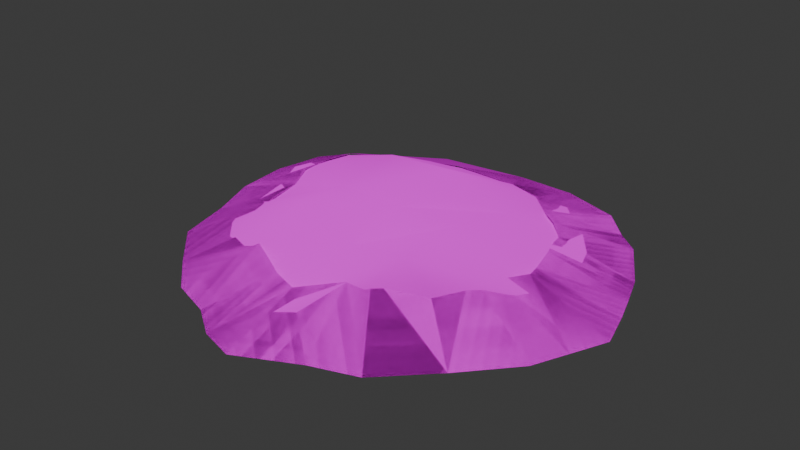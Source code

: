 # Source: pileofweed.blend  (saved by Blender 4.2.66; exported with 4.5.12 LTS)
import bpy
from mathutils import Matrix  # noqa: F401  (used for matrix-valued properties, if any)

bpy.ops.wm.read_factory_settings(use_empty=True)
scene = bpy.context.scene
scene.name = 'Scene'

# ---- collections
col_collection = bpy.data.collections.new('Collection'); scene.collection.children.link(col_collection)

# ---- images (referenced by path relative to the original .blend; pixels are not part of the script)
import os
ASSET_DIR = os.environ.get("B2B_ASSET_DIR", "")  # directory of the original .blend (textures are referenced by path, not embedded)
HERE = os.path.dirname(os.path.abspath(__file__))  # packed textures are extracted next to this script under _unpacked/

def load_image(name, relpath, width, height, colorspace="sRGB"):
    """Load a texture the original file referenced (path relative to the .blend, or extracted next to this script)."""
    p = next((c for c in (os.path.join(HERE, relpath), os.path.join(ASSET_DIR, relpath)) if relpath and os.path.exists(c)), "")
    if p:
        img = bpy.data.images.load(p, check_existing=True)
        img.name = name
    else:  # same state as the original file: an image datablock whose file is absent (Cycles renders it pink)
        img = bpy.data.images.new(name, width, height)
        img.source = "FILE"
        img.filepath = "//" + (relpath or name)
    img.colorspace_settings.name = colorspace
    return img
img_weed_trim_png = load_image('Weed Trim.png', 'textures/Weed Trim.png', 1024, 1024, 'sRGB')
img_weed_trim_png_002 = load_image('Weed Trim.png.002', 'textures/Weed Trim.png', 1024, 1024, 'Non-Color')
img_weed_png = load_image('Weed.png', 'textures/Weed.png', 1024, 1024, 'sRGB')
img_weed_n_png = load_image('Weed N.png', 'textures/Weed N.png', 1024, 1024, 'Non-Color')
img_wrapping_png = load_image('Wrapping.png', 'textures/Wrapping.png', 1024, 1024, 'sRGB')
img_wrapping_png_002 = load_image('Wrapping.png.002', 'textures/Wrapping.png', 1024, 1024, 'Non-Color')

# ---- materials (node trees are filled in below, after node groups)
mat_weed_trim = bpy.data.materials.new('Weed Trim')
mat_weed_trim.surface_render_method = 'BLENDED'
mat_weed_trim.blend_method = 'BLEND'
mat_weed_trim.use_transparency_overlap = False
mat_weed_trim.show_transparent_back = False
mat_weed_trim.roughness = 0.5
mat_weed_trim.specular_intensity = 0.0
mat_weed1 = bpy.data.materials.new('Weed1')
mat_weed1.roughness = 0.5
mat_weed1.specular_intensity = 0.0
mat_wrapping = bpy.data.materials.new('Wrapping')
mat_wrapping.surface_render_method = 'BLENDED'
mat_wrapping.blend_method = 'BLEND'
mat_wrapping.use_transparency_overlap = False
mat_wrapping.show_transparent_back = False
mat_wrapping.roughness = 0.5
mat_wrapping.specular_intensity = 0.0

# ---- material node trees
mat_weed_trim.use_nodes = True; mat_weed_trim.node_tree.nodes.clear()
_N = mat_weed_trim.node_tree.nodes; _L = mat_weed_trim.node_tree.links
n0 = _N.new('ShaderNodeBsdfPrincipled'); n0.name = 'Principled BSDF'; n0.location = (10, 300)
n0.inputs[13].default_value = 0.0
n0.inputs[27].default_value = (0.0, 0.0, 0.0, 1.0)
n0.inputs[28].default_value = 1.0
n1 = _N.new('ShaderNodeOutputMaterial'); n1.name = 'Material Output'; n1.location = (300, 300)
n2 = _N.new('ShaderNodeNormalMap'); n2.name = 'Normal Map'; n2.location = (-300, -300)
n2.label = 'Normal/Map'
n2.inputs[0].default_value = 0.0
n3 = _N.new('ShaderNodeTexImage'); n3.name = 'Image Texture'; n3.location = (-300, 600)
n3.image = img_weed_trim_png
n4 = _N.new('ShaderNodeTexImage'); n4.name = 'Image Texture.001'; n4.location = (-300, 0)
n4.image = img_weed_trim_png_002
_L.new(n0.outputs[0], n1.inputs[0])
_L.new(n2.outputs[0], n0.inputs[5])
_L.new(n3.outputs[0], n0.inputs[0])
_L.new(n4.outputs[1], n0.inputs[4])
n1.is_active_output = True
mat_weed1.use_nodes = True; mat_weed1.node_tree.nodes.clear()
_N = mat_weed1.node_tree.nodes; _L = mat_weed1.node_tree.links
n0 = _N.new('ShaderNodeBsdfPrincipled'); n0.name = 'Principled BSDF'; n0.location = (10, 300)
n0.inputs[13].default_value = 0.0
n0.inputs[27].default_value = (0.0, 0.0, 0.0, 1.0)
n0.inputs[28].default_value = 1.0
n1 = _N.new('ShaderNodeOutputMaterial'); n1.name = 'Material Output'; n1.location = (300, 300)
n2 = _N.new('ShaderNodeNormalMap'); n2.name = 'Normal Map'; n2.location = (-300, -300)
n2.label = 'Normal/Map'
n3 = _N.new('ShaderNodeTexImage'); n3.name = 'Image Texture'; n3.location = (-300, 600)
n3.image = img_weed_png
n4 = _N.new('ShaderNodeTexImage'); n4.name = 'Image Texture.001'; n4.location = (-600, -900)
n4.image = img_weed_n_png
_L.new(n0.outputs[0], n1.inputs[0])
_L.new(n2.outputs[0], n0.inputs[5])
_L.new(n3.outputs[0], n0.inputs[0])
_L.new(n4.outputs[0], n2.inputs[1])
n1.is_active_output = True
mat_wrapping.use_nodes = True; mat_wrapping.node_tree.nodes.clear()
_N = mat_wrapping.node_tree.nodes; _L = mat_wrapping.node_tree.links
n0 = _N.new('ShaderNodeBsdfPrincipled'); n0.name = 'Principled BSDF'; n0.location = (10, 300)
n0.inputs[13].default_value = 0.0
n0.inputs[27].default_value = (0.0, 0.0, 0.0, 1.0)
n0.inputs[28].default_value = 1.0
n1 = _N.new('ShaderNodeOutputMaterial'); n1.name = 'Material Output'; n1.location = (300, 300)
n2 = _N.new('ShaderNodeNormalMap'); n2.name = 'Normal Map'; n2.location = (-300, -300)
n2.label = 'Normal/Map'
n2.inputs[0].default_value = 0.0
n3 = _N.new('ShaderNodeTexImage'); n3.name = 'Image Texture'; n3.location = (-300, 600)
n3.image = img_wrapping_png
n4 = _N.new('ShaderNodeTexImage'); n4.name = 'Image Texture.001'; n4.location = (-300, 0)
n4.image = img_wrapping_png_002
_L.new(n0.outputs[0], n1.inputs[0])
_L.new(n2.outputs[0], n0.inputs[5])
_L.new(n3.outputs[0], n0.inputs[0])
_L.new(n4.outputs[1], n0.inputs[4])
n1.is_active_output = True

# ---- world
world_world = bpy.data.worlds.new('World'); scene.world = world_world
world_world.use_nodes = True; world_world.node_tree.nodes.clear()
_N = world_world.node_tree.nodes; _L = world_world.node_tree.links
n0 = _N.new('ShaderNodeOutputWorld'); n0.name = 'World Output'; n0.location = (300, 300)
n1 = _N.new('ShaderNodeBackground'); n1.name = 'Background'; n1.location = (10, 300)
n1.inputs[0].default_value = (0.05088, 0.05088, 0.05088, 1.0)
_L.new(n1.outputs[0], n0.inputs[0])
n0.is_active_output = True
world_world.color = (0.05088, 0.05088, 0.05088)
world_world.sun_shadow_jitter_overblur = 0.0

# ---- meshes
me_ba_prop_weed_bigbag_open_01a_model_high = bpy.data.meshes.new('ba_prop_weed_bigbag_open_01a.model_high')
me_ba_prop_weed_bigbag_open_01a_model_high.from_pydata([(0.02358, -0.07921, -0.002688), (0.02358, -0.07921, -0.008548), (0.04262, -0.07286, -0.009524), (0.0006265, -0.09288, -0.003176), (0.02358, -0.07921, -0.002688), (0.03676, -0.04357, 0.01635), (0.05922, -0.0421, -0.002688), (-0.01305, -0.08849, -0.004641), (0.0934, -0.004993, -0.0022), (0.003556, -0.0421, 0.0105), (-0.02574, -0.08556, -0.004641), (-0.04527, -0.07189, -0.003665), (0.03676, -0.003528, 0.01635), (0.08901, 0.009656, -0.003665), (0.07777, 0.04237, -0.002688), (-0.0316, -0.03478, 0.01928), (-0.06041, -0.05919, -0.001223), (-0.07701, -0.04161, -0.0022), (-0.08189, -0.02111, -0.001712), (0.0001382, -0.00304, 0.0144), (0.03676, 0.037, 0.007077), (0.06508, 0.05897, -0.002688), (0.05287, 0.06971, -0.004153), (0.04457, 0.07802, -0.002688), (0.001115, 0.03407, 0.02124), (0.0182, 0.08632, -0.003176), (-0.03648, -0.003528, 0.01489), (-0.08678, 0.001843, -0.001223), (-0.09605, 0.02186, -0.000735), (-0.03648, 0.03456, 0.0188), (-0.01451, 0.08778, -0.003665), (-0.08971, 0.05067, -0.001712), (-0.04185, 0.08143, -0.003176), (-0.07799, 0.0619, -0.0022), (-0.07701, -0.07531, -0.01197), (-0.04967, -0.04991, 0.005613), (-0.06627, -0.03331, 0.003659), (-0.09898, -0.05333, -0.01197), (-0.06871, -0.02501, 0.003659), (-0.1063, -0.02404, -0.01197), (-0.07408, 0.0003783, 0.003171), (-0.1166, 0.00282, -0.01197), (-0.0814, 0.01552, 0.004148), (-0.119, 0.03212, -0.01197), (-0.07945, 0.03065, 0.005124), (-0.1161, 0.0453, -0.01197), (-0.07701, 0.04677, 0.004148), (-0.1136, 0.05848, -0.01197), (-0.09898, 0.07704, -0.01197), (-0.06822, 0.05507, 0.002195), (-0.05357, 0.1044, -0.01197), (-0.03551, 0.06727, 0.003659), (-0.02086, 0.07216, 0.003659), (-0.004745, 0.1112, -0.01197), (0.01381, 0.07264, 0.003171), (0.02651, 0.1107, -0.01197), (0.03236, 0.0663, 0.004148), (0.05776, 0.101, -0.01197), (0.04115, 0.05995, 0.001706), (0.07289, 0.08534, -0.01197), (0.05385, 0.04969, 0.002683), (0.0851, 0.07557, -0.01197), (0.06264, 0.04091, 0.001218), (0.1017, 0.04725, -0.01197), (0.06508, 0.03212, 0.002683), (0.1046, 0.03944, -0.01197), (0.06801, 0.02333, 0.002683), (0.1076, 0.03114, -0.01197), (0.07289, 0.005749, 0.003171), (0.1129, 0.01552, -0.01197), (0.0768, -0.004993, 0.006101), (0.1188, -0.004993, -0.01197), (0.1105, -0.02404, -0.01197), (0.06801, -0.01573, 0.005124), (0.1022, -0.04161, -0.01245), (0.05629, -0.02208, 0.008542), (0.07924, -0.06749, -0.01245), (0.04457, -0.03771, 0.006101), (0.02699, -0.05431, 0.01001), (0.05483, -0.09288, -0.01197), (0.02113, -0.06456, 0.008054), (0.0309, -0.1012, -0.01197), (0.0006265, -0.07726, 0.003171), (-0.0003501, -0.1168, -0.01197), (-0.0189, -0.1114, -0.01197), (-0.007674, -0.07384, 0.002195), (-0.01549, -0.0714, 0.002683), (-0.03599, -0.09972, -0.01197), (-0.0399, -0.0587, 0.004148), (-0.05797, -0.0924, -0.01197), (-0.07701, -0.07531, -0.01197), (-0.04967, -0.04991, 0.005613), (-0.06627, -0.03331, 0.003659), (-0.04967, -0.04991, 0.005613), (-0.07701, -0.07531, -0.01197), (-0.09898, -0.05333, -0.01197), (-0.06871, -0.02501, 0.003659), (-0.1063, -0.02404, -0.01197), (-0.07408, 0.0003783, 0.003171), (-0.1166, 0.00282, -0.01197), (-0.0814, 0.01552, 0.004148), (-0.119, 0.03212, -0.01197), (-0.07945, 0.03065, 0.005124), (-0.1161, 0.0453, -0.01197), (-0.07701, 0.04677, 0.004148), (-0.1136, 0.05848, -0.01197), (-0.09898, 0.07704, -0.01197), (-0.06822, 0.05507, 0.002195), (-0.02086, 0.07216, 0.003659), (-0.004745, 0.1112, -0.01197), (0.01381, 0.07264, 0.003171), (0.02651, 0.1107, -0.01197), (0.03236, 0.0663, 0.004148), (0.05776, 0.101, -0.01197), (0.04115, 0.05995, 0.001706), (0.07289, 0.08534, -0.01197), (0.05385, 0.04969, 0.002683), (0.0851, 0.07557, -0.01197), (0.06264, 0.04091, 0.001218), (0.1017, 0.04725, -0.01197), (0.06508, 0.03212, 0.002683), (0.1046, 0.03944, -0.01197), (0.06801, 0.02333, 0.002683), (0.1076, 0.03114, -0.01197), (0.07289, 0.005749, 0.003171), (0.1129, 0.01552, -0.01197), (0.0768, -0.004993, 0.006101), (0.1188, -0.004993, -0.01197), (0.1105, -0.02404, -0.01197), (0.06801, -0.01573, 0.005124), (0.1022, -0.04161, -0.01245), (0.05629, -0.02208, 0.008542), (0.07924, -0.06749, -0.01245), (0.04457, -0.03771, 0.006101), (0.02699, -0.05431, 0.01001), (0.05483, -0.09288, -0.01197), (0.02113, -0.06456, 0.008054), (0.0309, -0.1012, -0.01197), (0.0006265, -0.07726, 0.003171), (-0.0003501, -0.1168, -0.01197), (-0.0189, -0.1114, -0.01197), (-0.007674, -0.07384, 0.002195), (-0.01549, -0.0714, 0.002683), (-0.03599, -0.09972, -0.01197), (-0.0399, -0.0587, 0.004148), (-0.05797, -0.0924, -0.01197), (-0.07701, -0.07531, -0.01197), (-0.04967, -0.04991, 0.005613)], [], [(0, 1, 2), (3, 4, 5), (5, 4, 6), (7, 3, 5), (5, 6, 8), (5, 9, 7), (10, 7, 9), (11, 10, 9), (5, 8, 12), (9, 5, 12), (12, 8, 13), (12, 13, 14), (9, 15, 11), (16, 11, 15), (17, 16, 15), (15, 18, 17), (12, 19, 9), (15, 9, 19), (14, 20, 12), (19, 12, 20), (20, 14, 21), (20, 21, 22), (22, 23, 20), (24, 20, 23), (20, 24, 19), (23, 25, 24), (19, 26, 15), (26, 19, 24), (18, 15, 26), (26, 27, 18), (26, 28, 27), (29, 24, 25), (24, 29, 26), (28, 26, 29), (25, 30, 29), (29, 31, 28), (29, 30, 32), (33, 31, 29), (32, 33, 29), (34, 35, 36), (36, 37, 34), (37, 36, 38), (38, 39, 37), (39, 38, 40), (40, 41, 39), (41, 40, 42), (42, 43, 41), (43, 42, 44), (44, 45, 43), (45, 44, 46), (46, 47, 45), (48, 47, 46), (46, 49, 48), (50, 48, 49), (49, 51, 50), (50, 51, 52), (52, 53, 50), (53, 52, 54), (54, 55, 53), (55, 54, 56), (56, 57, 55), (57, 56, 58), (58, 59, 57), (59, 58, 60), (60, 61, 59), (61, 60, 62), (62, 63, 61), (63, 62, 64), (64, 65, 63), (65, 64, 66), (66, 67, 65), (67, 66, 68), (68, 69, 67), (69, 68, 70), (70, 71, 69), (72, 71, 70), (70, 73, 72), (74, 72, 73), (73, 75, 74), (76, 74, 75), (75, 77, 76), (76, 77, 78), (78, 79, 76), (79, 78, 80), (80, 81, 79), (81, 80, 82), (82, 83, 81), (84, 83, 82), (82, 85, 84), (84, 85, 86), (86, 87, 84), (87, 86, 88), (88, 89, 87), (90, 89, 88), (88, 91, 90), (92, 93, 94), (94, 95, 92), (96, 92, 95), (95, 97, 96), (98, 96, 97), (97, 99, 98), (100, 98, 99), (99, 101, 100), (102, 100, 101), (101, 103, 102), (104, 102, 103), (103, 105, 104), (104, 105, 106), (106, 107, 104), (110, 108, 109), (109, 111, 110), (112, 110, 111), (111, 113, 112), (114, 112, 113), (113, 115, 114), (116, 114, 115), (115, 117, 116), (118, 116, 117), (117, 119, 118), (120, 118, 119), (119, 121, 120), (122, 120, 121), (121, 123, 122), (124, 122, 123), (123, 125, 124), (126, 124, 125), (125, 127, 126), (126, 127, 128), (128, 129, 126), (129, 128, 130), (130, 131, 129), (131, 130, 132), (132, 133, 131), (134, 133, 132), (132, 135, 134), (136, 134, 135), (135, 137, 136), (138, 136, 137), (137, 139, 138), (138, 139, 140), (140, 141, 138), (142, 141, 140), (140, 143, 142), (144, 142, 143), (143, 145, 144), (144, 145, 146), (146, 147, 144)])
me_ba_prop_weed_bigbag_open_01a_model_high.polygons.foreach_set('use_smooth', [True] * 147)
me_ba_prop_weed_bigbag_open_01a_model_high.polygons.foreach_set('material_index', [1, 2, 2, 2, 2, 2, 2, 2, 2, 2, 2, 2, 2, 2, 2, 2, 2, 2, 2, 2, 2, 2, 2, 2, 2, 2, 2, 2, 2, 2, 2, 2, 2, 2, 2, 2, 2, 2, 2, 1, 1, 1, 1, 1, 1, 1, 1, 1, 1, 1, 1, 1, 1, 1, 1, 1, 1, 1, 1, 1, 1, 1, 1, 1, 1, 1, 1, 1, 1, 1, 1, 1, 1, 1, 1, 1, 1, 1, 1, 1, 1, 1, 1, 1, 1, 1, 1, 1, 1, 1, 1, 1, 1, 1, 1, 1, 1, 1, 1, 1, 1, 1, 1, 1, 1, 1, 1, 1, 1, 1, 1, 1, 1, 1, 1, 1, 1, 1, 1, 1, 1, 1, 1, 1, 1, 1, 1, 1, 1, 1, 1, 1, 1, 1, 1, 1, 1, 1, 1, 1, 1, 1, 1, 1, 1, 1, 1])
_uv = me_ba_prop_weed_bigbag_open_01a_model_high.uv_layers.new(name='UVMap 0')
_uv.uv.foreach_set('vector', [0.7532, -0.3386, 0.7532, -0.3386, 0.9341, -0.2701, 0.5181, -0.4687, 0.7532, -0.3386, 0.84, 0.05176, 0.84, 0.05176, 0.7532, -0.3386, 1.088, 0.02832, 0.3677, -0.4247, 0.5181, -0.4687, 0.84, 0.05176, 0.84, 0.05176, 1.088, 0.02832, 1.423, 0.3953, 0.84, 0.05176, 0.5262, 0.04552, 0.3677, -0.4247, 0.2318, -0.3903, 0.3677, -0.4247, 0.5262, 0.04552, 0.03426, -0.2586, 0.2318, -0.3903, 0.5262, 0.04552, 0.84, 0.05176, 1.423, 0.3953, 0.8517, 0.4213, 0.5262, 0.04552, 0.84, 0.05176, 0.8517, 0.4213, 0.8517, 0.4213, 1.423, 0.3953, 1.385, 0.5483, 0.8517, 0.4213, 1.385, 0.5483, 1.274, 0.8687, 0.5262, 0.04552, 0.1995, 0.1393, 0.03426, -0.2586, -0.1182, -0.1169, 0.03426, -0.2586, 0.1995, 0.1393, -0.2751, 0.06374, -0.1182, -0.1169, 0.1995, 0.1393, 0.1995, 0.1393, -0.3231, 0.2645, -0.2751, 0.06374, 0.8517, 0.4213, 0.5037, 0.4268, 0.5262, 0.04552, 0.1995, 0.1393, 0.5262, 0.04552, 0.5037, 0.4268, 1.274, 0.8687, 0.8687, 0.8146, 0.8517, 0.4213, 0.5037, 0.4268, 0.8517, 0.4213, 0.8687, 0.8146, 0.8687, 0.8146, 1.274, 0.8687, 1.15, 1.03, 0.8687, 0.8146, 1.15, 1.03, 1.07, 1.097, 1.07, 1.097, 0.9609, 1.217, 0.8687, 0.8146, 0.5122, 0.7797, 0.8687, 0.8146, 0.9609, 1.217, 0.8687, 0.8146, 0.5122, 0.7797, 0.5037, 0.4268, 0.9609, 1.217, 0.7097, 1.312, 0.5122, 0.7797, 0.5037, 0.4268, 0.1493, 0.434, 0.1995, 0.1393, 0.1493, 0.434, 0.5037, 0.4268, 0.5122, 0.7797, -0.3231, 0.2645, 0.1995, 0.1393, 0.1493, 0.434, 0.1493, 0.434, -0.3536, 0.4958, -0.3231, 0.2645, 0.1493, 0.434, -0.4319, 0.7025, -0.3536, 0.4958, 0.1675, 0.7919, 0.5122, 0.7797, 0.7097, 1.312, 0.5122, 0.7797, 0.1675, 0.7919, 0.1493, 0.434, -0.4319, 0.7025, 0.1493, 0.434, 0.1675, 0.7919, 0.7097, 1.312, 0.3822, 1.341, 0.1675, 0.7919, 0.1675, 0.7919, -0.3639, 0.9852, -0.4319, 0.7025, 0.1675, 0.7919, 0.3822, 1.341, 0.1126, 1.275, -0.2462, 1.11, -0.3639, 0.9852, 0.1675, 0.7919, 0.1126, 1.275, -0.2462, 1.11, 0.1675, 0.7919, -2.149, 1.081, -2.149, 0.006531, -1.897, 0.006531, -1.897, 0.006531, -1.897, 1.073, -2.149, 1.081, -1.897, 1.073, -1.897, 0.006531, -1.762, 0.006531, -1.762, 0.006531, -1.762, 1.072, -1.897, 1.073, -1.762, 1.072, -1.762, 0.006531, -1.5, 0.006531, -1.5, 0.006531, -1.5, 1.078, -1.762, 1.072, -1.5, 1.078, -1.5, 0.006531, -1.341, 0.006531, -1.341, 0.006531, -1.341, 1.092, -1.5, 1.078, -1.341, 1.092, -1.341, 0.006531, -1.192, 0.006531, -1.192, 0.006531, -1.192, 1.1, -1.341, 1.092, -1.192, 1.1, -1.192, 0.006531, -1.037, 0.006531, -1.037, 0.006531, -1.037, 1.081, -1.192, 1.1, -0.8841, 1.07, -1.037, 1.081, -1.037, 0.006531, -1.037, 0.006531, -0.8841, 0.006531, -0.8841, 1.07, -0.4848, 1.075, -0.8841, 1.07, -0.8841, 0.006531, -0.8841, 0.006531, -0.4848, 0.006531, -0.4848, 1.075, -0.4848, 1.075, -0.4848, 0.006531, -0.2788, 0.006531, -0.2788, 0.006531, -0.2788, 1.084, -0.4848, 1.075, -0.2788, 1.084, -0.2788, 0.006531, 0.04976, 0.006531, 0.04976, 0.006531, 0.04976, 1.103, -0.2788, 1.084, 0.04976, 1.103, 0.04976, 0.006531, 0.2762, 0.006531, 0.2762, 0.006531, 0.2762, 1.118, 0.04976, 1.103, 0.2762, 1.118, 0.2762, 0.006531, 0.4104, 0.006531, 0.4104, 0.006531, 0.4104, 1.109, 0.2762, 1.118, 0.4104, 1.109, 0.4104, 0.006531, 0.5699, 0.006531, 0.5699, 0.006531, 0.5699, 1.088, 0.4104, 1.109, 0.5699, 1.088, 0.5699, 0.006531, 0.7305, 0.006531, 0.7305, 0.006531, 0.7305, 1.087, 0.5699, 1.088, 0.7305, 1.087, 0.7305, 0.006531, 0.8223, 0.006531, 0.8223, 0.006531, 0.8223, 1.099, 0.7305, 1.087, 0.8223, 1.099, 0.8223, 0.006531, 0.9134, 0.006531, 0.9134, 0.006531, 0.9134, 1.108, 0.8223, 1.099, 0.9134, 1.108, 0.9134, 0.006531, 1.096, 0.006531, 1.096, 0.006531, 1.096, 1.119, 0.9134, 1.108, 1.096, 1.119, 1.096, 0.006531, 1.232, 0.006531, 1.232, 0.006531, 1.232, 1.116, 1.096, 1.119, 1.383, 1.128, 1.232, 1.116, 1.232, 0.006531, 1.232, 0.006531, 1.383, 0.006531, 1.383, 1.128, 1.509, 1.173, 1.383, 1.128, 1.383, 0.006531, 1.383, 0.006531, 1.509, 0.006531, 1.509, 1.173, 1.753, 1.187, 1.509, 1.173, 1.509, 0.006531, 1.509, 0.006531, 1.753, 0.006531, 1.753, 1.187, 1.753, 1.187, 1.753, 0.006531, 2.023, 0.006531, 2.023, 0.006531, 2.023, 1.157, 1.753, 1.187, 2.023, 1.157, 2.023, 0.006531, 2.171, 0.006531, 2.171, 0.006531, 2.171, 1.099, 2.023, 1.157, 2.171, 1.099, 2.171, 0.006531, 2.404, 0.006531, 2.404, 0.006531, 2.404, 1.073, 2.171, 1.099, 2.522, 1.074, 2.404, 1.073, 2.404, 0.006531, 2.404, 0.006531, 2.522, 0.006531, 2.522, 1.074, 2.522, 1.074, 2.522, 0.006531, 2.636, 0.006531, 2.636, 0.006531, 2.636, 1.062, 2.522, 1.074, 2.636, 1.062, 2.636, 0.006531, 2.904, 0.006531, 2.904, 0.006531, 2.904, 1.073, 2.636, 1.062, 3.038, 1.082, 2.904, 1.073, 2.904, 0.006531, 2.904, 0.006531, 3.038, 0.006531, 3.038, 1.082, -1.897, 0.006531, -2.149, 0.006531, -2.149, 1.081, -2.149, 1.081, -1.897, 1.073, -1.897, 0.006531, -1.762, 0.006531, -1.897, 0.006531, -1.897, 1.073, -1.897, 1.073, -1.762, 1.072, -1.762, 0.006531, -1.5, 0.006531, -1.762, 0.006531, -1.762, 1.072, -1.762, 1.072, -1.5, 1.078, -1.5, 0.006531, -1.341, 0.006531, -1.5, 0.006531, -1.5, 1.078, -1.5, 1.078, -1.341, 1.092, -1.341, 0.006531, -1.192, 0.006531, -1.341, 0.006531, -1.341, 1.092, -1.341, 1.092, -1.192, 1.1, -1.192, 0.006531, -1.037, 0.006531, -1.192, 0.006531, -1.192, 1.1, -1.192, 1.1, -1.037, 1.081, -1.037, 0.006531, -1.037, 0.006531, -1.037, 1.081, -0.8841, 1.07, -0.8841, 1.07, -0.8841, 0.006531, -1.037, 0.006531, 0.04976, 0.006531, -0.2788, 0.006531, -0.2788, 1.084, -0.2788, 1.084, 0.04976, 1.103, 0.04976, 0.006531, 0.2762, 0.006531, 0.04976, 0.006531, 0.04976, 1.103, 0.04976, 1.103, 0.2762, 1.118, 0.2762, 0.006531, 0.4104, 0.006531, 0.2762, 0.006531, 0.2762, 1.118, 0.2762, 1.118, 0.4104, 1.109, 0.4104, 0.006531, 0.5699, 0.006531, 0.4104, 0.006531, 0.4104, 1.109, 0.4104, 1.109, 0.5699, 1.088, 0.5699, 0.006531, 0.7305, 0.006531, 0.5699, 0.006531, 0.5699, 1.088, 0.5699, 1.088, 0.7305, 1.087, 0.7305, 0.006531, 0.8223, 0.006531, 0.7305, 0.006531, 0.7305, 1.087, 0.7305, 1.087, 0.8223, 1.099, 0.8223, 0.006531, 0.9134, 0.006531, 0.8223, 0.006531, 0.8223, 1.099, 0.8223, 1.099, 0.9134, 1.108, 0.9134, 0.006531, 1.096, 0.006531, 0.9134, 0.006531, 0.9134, 1.108, 0.9134, 1.108, 1.096, 1.119, 1.096, 0.006531, 1.232, 0.006531, 1.096, 0.006531, 1.096, 1.119, 1.096, 1.119, 1.232, 1.116, 1.232, 0.006531, 1.232, 0.006531, 1.232, 1.116, 1.383, 1.128, 1.383, 1.128, 1.383, 0.006531, 1.232, 0.006531, 1.383, 0.006531, 1.383, 1.128, 1.509, 1.173, 1.509, 1.173, 1.509, 0.006531, 1.383, 0.006531, 1.509, 0.006531, 1.509, 1.173, 1.753, 1.187, 1.753, 1.187, 1.753, 0.006531, 1.509, 0.006531, 2.023, 0.006531, 1.753, 0.006531, 1.753, 1.187, 1.753, 1.187, 2.023, 1.157, 2.023, 0.006531, 2.171, 0.006531, 2.023, 0.006531, 2.023, 1.157, 2.023, 1.157, 2.171, 1.099, 2.171, 0.006531, 2.404, 0.006531, 2.171, 0.006531, 2.171, 1.099, 2.171, 1.099, 2.404, 1.073, 2.404, 0.006531, 2.404, 0.006531, 2.404, 1.073, 2.522, 1.074, 2.522, 1.074, 2.522, 0.006531, 2.404, 0.006531, 2.636, 0.006531, 2.522, 0.006531, 2.522, 1.074, 2.522, 1.074, 2.636, 1.062, 2.636, 0.006531, 2.904, 0.006531, 2.636, 0.006531, 2.636, 1.062, 2.636, 1.062, 2.904, 1.073, 2.904, 0.006531, 2.904, 0.006531, 2.904, 1.073, 3.038, 1.082, 3.038, 1.082, 3.038, 0.006531, 2.904, 0.006531])
_ca = me_ba_prop_weed_bigbag_open_01a_model_high.color_attributes.new('Color 1', 'BYTE_COLOR', 'CORNER')
_ca.data.foreach_set('color', [0.9647, 1.0, 0.008023, 1.0, 0.9647, 1.0, 0.008023, 1.0, 1.0, 1.0, 0.006995, 1.0, 0.6867, 1.0, 0.008023, 1.0, 0.6867, 1.0, 0.008023, 1.0, 0.6867, 1.0, 0.01033, 1.0, 0.6867, 1.0, 0.01033, 1.0, 0.6867, 1.0, 0.008023, 1.0, 0.6867, 1.0, 0.006049, 1.0, 0.6867, 1.0, 0.006995, 1.0, 0.6867, 1.0, 0.008023, 1.0, 0.6867, 1.0, 0.01033, 1.0, 0.6867, 1.0, 0.01033, 1.0, 0.6867, 1.0, 0.006049, 1.0, 0.6867, 1.0, 0.004777, 1.0, 0.6867, 1.0, 0.01033, 1.0, 0.6867, 1.0, 0.009134, 1.0, 0.6867, 1.0, 0.006995, 1.0, 0.6867, 1.0, 0.006995, 1.0, 0.6867, 1.0, 0.006995, 1.0, 0.6867, 1.0, 0.009134, 1.0, 0.6867, 1.0, 0.006995, 1.0, 0.6867, 1.0, 0.006995, 1.0, 0.6867, 1.0, 0.009134, 1.0, 0.6867, 1.0, 0.01033, 1.0, 0.6867, 1.0, 0.004777, 1.0, 0.6867, 1.0, 0.009134, 1.0, 0.6867, 1.0, 0.009134, 1.0, 0.6867, 1.0, 0.01033, 1.0, 0.6867, 1.0, 0.009134, 1.0, 0.6867, 1.0, 0.009134, 1.0, 0.6867, 1.0, 0.004777, 1.0, 0.6867, 1.0, 0.004025, 1.0, 0.6867, 1.0, 0.009134, 1.0, 0.6867, 1.0, 0.004025, 1.0, 0.6867, 1.0, 0.003677, 1.0, 0.6867, 1.0, 0.009134, 1.0, 0.6867, 1.0, 0.01096, 1.0, 0.6867, 1.0, 0.006995, 1.0, 0.6867, 1.0, 0.006995, 1.0, 0.6867, 1.0, 0.006995, 1.0, 0.6867, 1.0, 0.01096, 1.0, 0.6867, 1.0, 0.006512, 1.0, 0.6867, 1.0, 0.006995, 1.0, 0.6867, 1.0, 0.01096, 1.0, 0.6867, 1.0, 0.01096, 1.0, 0.6867, 1.0, 0.005605, 1.0, 0.6867, 1.0, 0.006512, 1.0, 0.6867, 1.0, 0.009134, 1.0, 0.6867, 1.0, 0.008568, 1.0, 0.6867, 1.0, 0.009134, 1.0, 0.6867, 1.0, 0.01096, 1.0, 0.6867, 1.0, 0.009134, 1.0, 0.6867, 1.0, 0.008568, 1.0, 0.6867, 1.0, 0.003677, 1.0, 0.6867, 1.0, 0.005605, 1.0, 0.6867, 1.0, 0.009134, 1.0, 0.6867, 1.0, 0.008568, 1.0, 0.6867, 1.0, 0.009134, 1.0, 0.6867, 1.0, 0.005605, 1.0, 0.6867, 1.0, 0.005605, 1.0, 0.6867, 1.0, 0.003677, 1.0, 0.6867, 1.0, 0.003035, 1.0, 0.6867, 1.0, 0.005605, 1.0, 0.6867, 1.0, 0.003035, 1.0, 0.6867, 1.0, 0.003035, 1.0, 0.6867, 1.0, 0.003035, 1.0, 0.6867, 1.0, 0.002732, 1.0, 0.6867, 1.0, 0.005605, 1.0, 0.6867, 1.0, 0.009134, 1.0, 0.6867, 1.0, 0.005605, 1.0, 0.6867, 1.0, 0.002732, 1.0, 0.6867, 1.0, 0.005605, 1.0, 0.6867, 1.0, 0.009134, 1.0, 0.6867, 1.0, 0.008568, 1.0, 0.6867, 1.0, 0.002732, 1.0, 0.6867, 1.0, 0.002428, 1.0, 0.6867, 1.0, 0.009134, 1.0, 0.6867, 1.0, 0.008568, 1.0, 0.6867, 1.0, 0.008568, 1.0, 0.6867, 1.0, 0.01096, 1.0, 0.6867, 1.0, 0.008568, 1.0, 0.6867, 1.0, 0.008568, 1.0, 0.6867, 1.0, 0.009134, 1.0, 0.6867, 1.0, 0.005605, 1.0, 0.6867, 1.0, 0.01096, 1.0, 0.6867, 1.0, 0.008568, 1.0, 0.6867, 1.0, 0.008568, 1.0, 0.6867, 1.0, 0.005182, 1.0, 0.6867, 1.0, 0.005605, 1.0, 0.6867, 1.0, 0.008568, 1.0, 0.6867, 1.0, 0.004391, 1.0, 0.6867, 1.0, 0.005182, 1.0, 0.6867, 1.0, 0.008568, 1.0, 0.6867, 1.0, 0.009134, 1.0, 0.6867, 1.0, 0.002428, 1.0, 0.6867, 1.0, 0.009134, 1.0, 0.6867, 1.0, 0.008568, 1.0, 0.6867, 1.0, 0.008568, 1.0, 0.6867, 1.0, 0.004391, 1.0, 0.6867, 1.0, 0.008568, 1.0, 0.6867, 1.0, 0.008568, 1.0, 0.6867, 1.0, 0.002428, 1.0, 0.6867, 1.0, 0.002125, 1.0, 0.6867, 1.0, 0.008568, 1.0, 0.6867, 1.0, 0.008568, 1.0, 0.6867, 1.0, 0.003677, 1.0, 0.6867, 1.0, 0.004391, 1.0, 0.6867, 1.0, 0.008568, 1.0, 0.6867, 1.0, 0.002125, 1.0, 0.6867, 1.0, 0.002428, 1.0, 0.6867, 1.0, 0.003035, 1.0, 0.6867, 1.0, 0.003677, 1.0, 0.6867, 1.0, 0.008568, 1.0, 0.6867, 1.0, 0.002428, 1.0, 0.6867, 1.0, 0.003035, 1.0, 0.6867, 1.0, 0.008568, 1.0, 0.6867, 1.0, 0.006995, 1.0, 0.6867, 1.0, 0.006995, 1.0, 0.6867, 1.0, 0.006512, 1.0, 0.6867, 1.0, 0.006512, 1.0, 0.6867, 1.0, 0.006512, 1.0, 0.6867, 1.0, 0.006995, 1.0, 0.6867, 1.0, 0.006512, 1.0, 0.6867, 1.0, 0.006512, 1.0, 0.6867, 1.0, 0.005605, 1.0, 0.6867, 1.0, 0.005605, 1.0, 0.6867, 1.0, 0.005605, 1.0, 0.6867, 1.0, 0.006512, 1.0, 0.6867, 1.0, 0.005605, 1.0, 0.6867, 1.0, 0.005605, 1.0, 0.6867, 1.0, 0.005182, 1.0, 0.6867, 1.0, 0.005182, 1.0, 0.6867, 1.0, 0.005182, 1.0, 0.6867, 1.0, 0.005605, 1.0, 0.6867, 1.0, 0.005182, 1.0, 0.6867, 1.0, 0.005182, 1.0, 0.6867, 1.0, 0.004391, 1.0, 0.6867, 1.0, 0.004391, 1.0, 0.6867, 1.0, 0.004391, 1.0, 0.6867, 1.0, 0.005182, 1.0, 0.6867, 1.0, 0.004391, 1.0, 0.6867, 1.0, 0.004391, 1.0, 0.6867, 1.0, 0.004025, 1.0, 0.6867, 1.0, 0.004025, 1.0, 0.6867, 1.0, 0.004025, 1.0, 0.6867, 1.0, 0.004391, 1.0, 0.6867, 1.0, 0.004025, 1.0, 0.6867, 1.0, 0.004025, 1.0, 0.6867, 1.0, 0.003677, 1.0, 0.6867, 1.0, 0.003677, 1.0, 0.6867, 1.0, 0.003677, 1.0, 0.6867, 1.0, 0.004025, 1.0, 0.6867, 1.0, 0.003035, 1.0, 0.6867, 1.0, 0.003677, 1.0, 0.6867, 1.0, 0.003677, 1.0, 0.6867, 1.0, 0.003677, 1.0, 0.6867, 1.0, 0.003035, 1.0, 0.6867, 1.0, 0.003035, 1.0, 0.6867, 1.0, 0.002428, 1.0, 0.6867, 1.0, 0.003035, 1.0, 0.6867, 1.0, 0.003035, 1.0, 0.6867, 1.0, 0.003035, 1.0, 0.6867, 1.0, 0.002428, 1.0, 0.6867, 1.0, 0.002428, 1.0, 0.6867, 1.0, 0.002428, 1.0, 0.6867, 1.0, 0.002428, 1.0, 0.6867, 1.0, 0.002125, 1.0, 0.6867, 1.0, 0.002125, 1.0, 0.6867, 1.0, 0.002125, 1.0, 0.6867, 1.0, 0.002428, 1.0, 0.6867, 1.0, 0.002125, 1.0, 0.6867, 1.0, 0.002125, 1.0, 0.6867, 1.0, 0.002428, 1.0, 0.6867, 1.0, 0.002428, 1.0, 0.6867, 1.0, 0.002428, 1.0, 0.6867, 1.0, 0.002125, 1.0, 0.6867, 1.0, 0.002428, 1.0, 0.6867, 1.0, 0.002428, 1.0, 0.6867, 1.0, 0.002732, 1.0, 0.6867, 1.0, 0.002732, 1.0, 0.6867, 1.0, 0.002732, 1.0, 0.6867, 1.0, 0.002428, 1.0, 0.6867, 1.0, 0.002732, 1.0, 0.6867, 1.0, 0.002732, 1.0, 0.6867, 1.0, 0.003035, 1.0, 0.6867, 1.0, 0.003035, 1.0, 0.6867, 1.0, 0.003035, 1.0, 0.6867, 1.0, 0.002732, 1.0, 0.6867, 1.0, 0.003035, 1.0, 0.6867, 1.0, 0.003035, 1.0, 0.6867, 1.0, 0.003035, 1.0, 0.6867, 1.0, 0.003035, 1.0, 0.6867, 1.0, 0.003035, 1.0, 0.6867, 1.0, 0.003035, 1.0, 0.6867, 1.0, 0.003035, 1.0, 0.6867, 1.0, 0.003035, 1.0, 0.6867, 1.0, 0.003677, 1.0, 0.6867, 1.0, 0.003677, 1.0, 0.6867, 1.0, 0.003677, 1.0, 0.6867, 1.0, 0.003035, 1.0, 0.6867, 1.0, 0.003677, 1.0, 0.6867, 1.0, 0.003677, 1.0, 0.6867, 1.0, 0.003677, 1.0, 0.6867, 1.0, 0.003677, 1.0, 0.6867, 1.0, 0.003677, 1.0, 0.6867, 1.0, 0.003677, 1.0, 0.6867, 1.0, 0.003677, 1.0, 0.6867, 1.0, 0.003677, 1.0, 0.6867, 1.0, 0.003677, 1.0, 0.6867, 1.0, 0.003677, 1.0, 0.6867, 1.0, 0.003677, 1.0, 0.6867, 1.0, 0.003677, 1.0, 0.6867, 1.0, 0.003677, 1.0, 0.6867, 1.0, 0.003677, 1.0, 0.6867, 1.0, 0.004025, 1.0, 0.6867, 1.0, 0.004025, 1.0, 0.6867, 1.0, 0.004025, 1.0, 0.6867, 1.0, 0.003677, 1.0, 0.6867, 1.0, 0.004025, 1.0, 0.6867, 1.0, 0.004025, 1.0, 0.6867, 1.0, 0.004777, 1.0, 0.6867, 1.0, 0.004777, 1.0, 0.6867, 1.0, 0.004777, 1.0, 0.6867, 1.0, 0.004025, 1.0, 0.6867, 1.0, 0.005182, 1.0, 0.6867, 1.0, 0.004777, 1.0, 0.6867, 1.0, 0.004777, 1.0, 0.6867, 1.0, 0.004777, 1.0, 0.6867, 1.0, 0.005182, 1.0, 0.6867, 1.0, 0.005182, 1.0, 0.6867, 1.0, 0.006049, 1.0, 0.6867, 1.0, 0.005182, 1.0, 0.6867, 1.0, 0.005182, 1.0, 0.6867, 1.0, 0.005182, 1.0, 0.6867, 1.0, 0.006049, 1.0, 0.6867, 1.0, 0.006049, 1.0, 0.6867, 1.0, 0.006512, 1.0, 0.6867, 1.0, 0.006049, 1.0, 0.6867, 1.0, 0.006049, 1.0, 0.6867, 1.0, 0.006049, 1.0, 0.6867, 1.0, 0.006512, 1.0, 0.6867, 1.0, 0.006512, 1.0, 0.6867, 1.0, 0.006512, 1.0, 0.6867, 1.0, 0.006512, 1.0, 0.6867, 1.0, 0.006995, 1.0, 0.6867, 1.0, 0.006995, 1.0, 0.6867, 1.0, 0.006995, 1.0, 0.6867, 1.0, 0.006512, 1.0, 0.6867, 1.0, 0.006995, 1.0, 0.6867, 1.0, 0.006995, 1.0, 0.6867, 1.0, 0.008023, 1.0, 0.6867, 1.0, 0.008023, 1.0, 0.6867, 1.0, 0.008023, 1.0, 0.6867, 1.0, 0.006995, 1.0, 0.6867, 1.0, 0.008023, 1.0, 0.6867, 1.0, 0.008023, 1.0, 0.6867, 1.0, 0.008023, 1.0, 0.6867, 1.0, 0.008023, 1.0, 0.6867, 1.0, 0.008023, 1.0, 0.6867, 1.0, 0.008023, 1.0, 0.6867, 1.0, 0.006995, 1.0, 0.6867, 1.0, 0.008023, 1.0, 0.6867, 1.0, 0.008023, 1.0, 0.6867, 1.0, 0.008023, 1.0, 0.6867, 1.0, 0.006995, 1.0, 0.6867, 1.0, 0.006995, 1.0, 0.6867, 1.0, 0.006995, 1.0, 0.6867, 1.0, 0.006995, 1.0, 0.6867, 1.0, 0.006995, 1.0, 0.6867, 1.0, 0.006995, 1.0, 0.6867, 1.0, 0.006995, 1.0, 0.6867, 1.0, 0.006995, 1.0, 0.6867, 1.0, 0.006995, 1.0, 0.6867, 1.0, 0.006995, 1.0, 0.6867, 1.0, 0.006995, 1.0, 0.6867, 1.0, 0.006995, 1.0, 0.6867, 1.0, 0.006995, 1.0, 0.6867, 1.0, 0.006995, 1.0, 0.6867, 1.0, 0.006995, 1.0, 0.6867, 1.0, 0.006995, 1.0, 0.6867, 1.0, 0.006995, 1.0, 0.6867, 1.0, 0.006995, 1.0, 0.6867, 1.0, 0.006995, 1.0, 0.6867, 1.0, 0.006995, 1.0, 0.6867, 1.0, 0.006512, 1.0, 0.6867, 1.0, 0.006995, 1.0, 0.6867, 1.0, 0.006995, 1.0, 0.6867, 1.0, 0.006995, 1.0, 0.6867, 1.0, 0.006512, 1.0, 0.6867, 1.0, 0.006512, 1.0, 0.6867, 1.0, 0.005605, 1.0, 0.6867, 1.0, 0.006512, 1.0, 0.6867, 1.0, 0.006512, 1.0, 0.6867, 1.0, 0.006512, 1.0, 0.6867, 1.0, 0.005605, 1.0, 0.6867, 1.0, 0.005605, 1.0, 0.6867, 1.0, 0.005182, 1.0, 0.6867, 1.0, 0.005605, 1.0, 0.6867, 1.0, 0.005605, 1.0, 0.6867, 1.0, 0.005605, 1.0, 0.6867, 1.0, 0.005182, 1.0, 0.6867, 1.0, 0.005182, 1.0, 0.6867, 1.0, 0.004391, 1.0, 0.6867, 1.0, 0.005182, 1.0, 0.6867, 1.0, 0.005182, 1.0, 0.6867, 1.0, 0.005182, 1.0, 0.6867, 1.0, 0.004391, 1.0, 0.6867, 1.0, 0.004391, 1.0, 0.6867, 1.0, 0.004025, 1.0, 0.6867, 1.0, 0.004391, 1.0, 0.6867, 1.0, 0.004391, 1.0, 0.6867, 1.0, 0.004391, 1.0, 0.6867, 1.0, 0.004025, 1.0, 0.6867, 1.0, 0.004025, 1.0, 0.6867, 1.0, 0.003677, 1.0, 0.6867, 1.0, 0.004025, 1.0, 0.6867, 1.0, 0.004025, 1.0, 0.6867, 1.0, 0.004025, 1.0, 0.6867, 1.0, 0.003677, 1.0, 0.6867, 1.0, 0.003677, 1.0, 0.6867, 1.0, 0.003677, 1.0, 0.6867, 1.0, 0.003677, 1.0, 0.6867, 1.0, 0.003035, 1.0, 0.6867, 1.0, 0.003035, 1.0, 0.6867, 1.0, 0.003035, 1.0, 0.6867, 1.0, 0.003677, 1.0, 0.6867, 1.0, 0.002428, 1.0, 0.6867, 1.0, 0.002125, 1.0, 0.6867, 1.0, 0.002125, 1.0, 0.6867, 1.0, 0.002125, 1.0, 0.6867, 1.0, 0.002428, 1.0, 0.6867, 1.0, 0.002428, 1.0, 0.6867, 1.0, 0.002732, 1.0, 0.6867, 1.0, 0.002428, 1.0, 0.6867, 1.0, 0.002428, 1.0, 0.6867, 1.0, 0.002428, 1.0, 0.6867, 1.0, 0.002732, 1.0, 0.6867, 1.0, 0.002732, 1.0, 0.6867, 1.0, 0.003035, 1.0, 0.6867, 1.0, 0.002732, 1.0, 0.6867, 1.0, 0.002732, 1.0, 0.6867, 1.0, 0.002732, 1.0, 0.6867, 1.0, 0.003035, 1.0, 0.6867, 1.0, 0.003035, 1.0, 0.6867, 1.0, 0.003035, 1.0, 0.6867, 1.0, 0.003035, 1.0, 0.6867, 1.0, 0.003035, 1.0, 0.6867, 1.0, 0.003035, 1.0, 0.6867, 1.0, 0.003035, 1.0, 0.6867, 1.0, 0.003035, 1.0, 0.6867, 1.0, 0.003677, 1.0, 0.6867, 1.0, 0.003035, 1.0, 0.6867, 1.0, 0.003035, 1.0, 0.6867, 1.0, 0.003035, 1.0, 0.6867, 1.0, 0.003677, 1.0, 0.6867, 1.0, 0.003677, 1.0, 0.6867, 1.0, 0.003677, 1.0, 0.6867, 1.0, 0.003677, 1.0, 0.6867, 1.0, 0.003677, 1.0, 0.6867, 1.0, 0.003677, 1.0, 0.6867, 1.0, 0.003677, 1.0, 0.6867, 1.0, 0.003677, 1.0, 0.6867, 1.0, 0.003677, 1.0, 0.6867, 1.0, 0.003677, 1.0, 0.6867, 1.0, 0.003677, 1.0, 0.6867, 1.0, 0.003677, 1.0, 0.6867, 1.0, 0.003677, 1.0, 0.6867, 1.0, 0.003677, 1.0, 0.6867, 1.0, 0.004025, 1.0, 0.6867, 1.0, 0.003677, 1.0, 0.6867, 1.0, 0.003677, 1.0, 0.6867, 1.0, 0.003677, 1.0, 0.6867, 1.0, 0.004025, 1.0, 0.6867, 1.0, 0.004025, 1.0, 0.6867, 1.0, 0.004777, 1.0, 0.6867, 1.0, 0.004025, 1.0, 0.6867, 1.0, 0.004025, 1.0, 0.6867, 1.0, 0.004025, 1.0, 0.6867, 1.0, 0.004777, 1.0, 0.6867, 1.0, 0.004777, 1.0, 0.6867, 1.0, 0.004777, 1.0, 0.6867, 1.0, 0.004777, 1.0, 0.6867, 1.0, 0.005182, 1.0, 0.6867, 1.0, 0.005182, 1.0, 0.6867, 1.0, 0.005182, 1.0, 0.6867, 1.0, 0.004777, 1.0, 0.6867, 1.0, 0.005182, 1.0, 0.6867, 1.0, 0.005182, 1.0, 0.6867, 1.0, 0.006049, 1.0, 0.6867, 1.0, 0.006049, 1.0, 0.6867, 1.0, 0.006049, 1.0, 0.6867, 1.0, 0.005182, 1.0, 0.6867, 1.0, 0.006049, 1.0, 0.6867, 1.0, 0.006049, 1.0, 0.6867, 1.0, 0.006512, 1.0, 0.6867, 1.0, 0.006512, 1.0, 0.6867, 1.0, 0.006512, 1.0, 0.6867, 1.0, 0.006049, 1.0, 0.6867, 1.0, 0.006995, 1.0, 0.6867, 1.0, 0.006512, 1.0, 0.6867, 1.0, 0.006512, 1.0, 0.6867, 1.0, 0.006512, 1.0, 0.6867, 1.0, 0.006995, 1.0, 0.6867, 1.0, 0.006995, 1.0, 0.6867, 1.0, 0.008023, 1.0, 0.6867, 1.0, 0.006995, 1.0, 0.6867, 1.0, 0.006995, 1.0, 0.6867, 1.0, 0.006995, 1.0, 0.6867, 1.0, 0.008023, 1.0, 0.6867, 1.0, 0.008023, 1.0, 0.6867, 1.0, 0.008023, 1.0, 0.6867, 1.0, 0.008023, 1.0, 0.6867, 1.0, 0.008023, 1.0, 0.6867, 1.0, 0.008023, 1.0, 0.6867, 1.0, 0.008023, 1.0, 0.6867, 1.0, 0.008023, 1.0, 0.6867, 1.0, 0.008023, 1.0, 0.6867, 1.0, 0.008023, 1.0, 0.6867, 1.0, 0.006995, 1.0, 0.6867, 1.0, 0.006995, 1.0, 0.6867, 1.0, 0.006995, 1.0, 0.6867, 1.0, 0.008023, 1.0, 0.6867, 1.0, 0.006995, 1.0, 0.6867, 1.0, 0.006995, 1.0, 0.6867, 1.0, 0.006995, 1.0, 0.6867, 1.0, 0.006995, 1.0, 0.6867, 1.0, 0.006995, 1.0, 0.6867, 1.0, 0.006995, 1.0, 0.6867, 1.0, 0.006995, 1.0, 0.6867, 1.0, 0.006995, 1.0, 0.6867, 1.0, 0.006995, 1.0, 0.6867, 1.0, 0.006995, 1.0, 0.6867, 1.0, 0.006995, 1.0, 0.6867, 1.0, 0.006995, 1.0, 0.6867, 1.0, 0.006995, 1.0, 0.6867, 1.0, 0.006995, 1.0, 0.6867, 1.0, 0.006995, 1.0, 0.6867, 1.0, 0.006995, 1.0, 0.6867, 1.0, 0.006995, 1.0, 0.6867, 1.0, 0.006995, 1.0])
me_ba_prop_weed_bigbag_open_01a_model_high.materials.append(mat_weed_trim)
me_ba_prop_weed_bigbag_open_01a_model_high.materials.append(mat_weed_trim)
me_ba_prop_weed_bigbag_open_01a_model_high.materials.append(mat_weed1)
me_ba_prop_weed_bigbag_open_01a_model_high.materials.append(mat_wrapping)
me_ba_prop_weed_bigbag_open_01a_model_high.update()
me_ba_prop_weed_bigbag_open_01a_model_high.normals_split_custom_set([tuple(v) for v in zip(*[iter([0.3314, -0.9435, 9.142e-08, 0.3314, -0.9435, 2.866e-07, 0.3314, -0.9435, -4.238e-08, 0.04992, -0.3985, 0.9158, 0.464, -0.543, 0.6999, 0.1991, -0.2733, 0.9411, 0.1991, -0.2733, 0.9411, 0.464, -0.543, 0.6999, 0.5627, -0.5315, 0.6331, -0.1563, -0.2579, 0.9534, 0.04992, -0.3985, 0.9158, 0.1991, -0.2733, 0.9411, 0.1991, -0.2733, 0.9411, 0.5627, -0.5315, 0.6331, 0.4029, -0.1124, 0.9083, 0.1991, -0.2733, 0.9411, -0.03905, -0.2304, 0.9723, -0.1563, -0.2579, 0.9534, -0.1094, -0.2658, 0.9578, -0.1563, -0.2579, 0.9534, -0.03905, -0.2304, 0.9723, -0.05869, -0.4339, 0.8991, -0.1094, -0.2658, 0.9578, -0.03905, -0.2304, 0.9723, 0.1991, -0.2733, 0.9411, 0.4029, -0.1124, 0.9083, 0.1524, 0.08207, 0.9849, -0.03905, -0.2304, 0.9723, 0.1991, -0.2733, 0.9411, 0.1524, 0.08207, 0.9849, 0.1524, 0.08207, 0.9849, 0.4029, -0.1124, 0.9083, 0.3282, 0.1133, 0.9378, 0.1524, 0.08207, 0.9849, 0.3282, 0.1133, 0.9378, 0.2655, 0.1484, 0.9526, -0.03905, -0.2304, 0.9723, -0.1406, -0.1874, 0.9722, -0.05869, -0.4339, 0.8991, -0.3084, -0.3748, 0.8743, -0.05869, -0.4339, 0.8991, -0.1406, -0.1874, 0.9722, -0.3901, -0.2067, 0.8973, -0.3084, -0.3748, 0.8743, -0.1406, -0.1874, 0.9722, -0.1406, -0.1874, 0.9722, -0.3591, -0.0234, 0.933, -0.3901, -0.2067, 0.8973, 0.1524, 0.08207, 0.9849, 0.0898, -0.03122, 0.9955, -0.03905, -0.2304, 0.9723, -0.1406, -0.1874, 0.9722, -0.03905, -0.2304, 0.9723, 0.0898, -0.03122, 0.9955, 0.2655, 0.1484, 0.9526, 0.2266, 0.1328, 0.9649, 0.1524, 0.08207, 0.9849, 0.0898, -0.03122, 0.9955, 0.1524, 0.08207, 0.9849, 0.2266, 0.1328, 0.9649, 0.2266, 0.1328, 0.9649, 0.2655, 0.1484, 0.9526, 0.1721, 0.2112, 0.9622, 0.2266, 0.1328, 0.9649, 0.1721, 0.2112, 0.9622, 0.215, 0.2267, 0.9499, 0.215, 0.2267, 0.9499, 0.2455, 0.2689, 0.9314, 0.2266, 0.1328, 0.9649, 0.1172, 0.129, 0.9847, 0.2266, 0.1328, 0.9649, 0.2455, 0.2689, 0.9314, 0.2266, 0.1328, 0.9649, 0.1172, 0.129, 0.9847, 0.0898, -0.03122, 0.9955, 0.2455, 0.2689, 0.9314, 0.007806, 0.4108, 0.9117, 0.1172, 0.129, 0.9847, 0.0898, -0.03122, 0.9955, -0.2069, -0.06635, 0.9761, -0.1406, -0.1874, 0.9722, -0.2069, -0.06635, 0.9761, 0.0898, -0.03122, 0.9955, 0.1172, 0.129, 0.9847, -0.3591, -0.0234, 0.933, -0.1406, -0.1874, 0.9722, -0.2069, -0.06635, 0.9761, -0.2069, -0.06635, 0.9761, -0.309, -0.1252, 0.9428, -0.3591, -0.0234, 0.933, -0.2069, -0.06635, 0.9761, -0.3088, -0.04694, 0.95, -0.309, -0.1252, 0.9428, -0.1642, 0.2346, 0.9581, 0.1172, 0.129, 0.9847, 0.007806, 0.4108, 0.9117, 0.1172, 0.129, 0.9847, -0.1642, 0.2346, 0.9581, -0.2069, -0.06635, 0.9761, -0.3088, -0.04694, 0.95, -0.2069, -0.06635, 0.9761, -0.1642, 0.2346, 0.9581, 0.007806, 0.4108, 0.9117, -0.0313, 0.3994, 0.9162, -0.1642, 0.2346, 0.9581, -0.1642, 0.2346, 0.9581, -0.3092, 0.1722, 0.9353, -0.3088, -0.04694, 0.95, -0.1642, 0.2346, 0.9581, -0.0313, 0.3994, 0.9162, -0.1445, 0.4062, 0.9023, -0.2106, 0.3704, 0.9047, -0.3092, 0.1722, 0.9353, -0.1642, 0.2346, 0.9581, -0.1445, 0.4062, 0.9023, -0.2106, 0.3704, 0.9047, -0.1642, 0.2346, 0.9581, -0.3562, -0.2505, 0.9002, -0.3562, -0.2505, 0.9002, -0.3562, -0.2505, 0.9002, -0.3562, -0.2505, 0.9002, -0.2819, -0.2766, 0.9187, -0.3562, -0.2505, 0.9002, -0.2819, -0.2766, 0.9187, -0.3562, -0.2505, 0.9002, -0.3948, -0.086, 0.9147, -0.3948, -0.086, 0.9147, -0.3898, -0.09357, 0.9161, -0.2819, -0.2766, 0.9187, -0.3898, -0.09357, 0.9161, -0.3948, -0.086, 0.9147, -0.3443, -0.2074, 0.9156, -0.3443, -0.2074, 0.9156, -0.3446, -0.2064, 0.9158, -0.3898, -0.09357, 0.9161, -0.3446, -0.2064, 0.9158, -0.3443, -0.2074, 0.9156, -0.3447, -0.2064, 0.9157, -0.3447, -0.2064, 0.9157, -0.4059, -0.03123, 0.9134, -0.3446, -0.2064, 0.9158, -0.4059, -0.03123, 0.9134, -0.3447, -0.2064, 0.9157, -0.3815, 0.1208, 0.9164, -0.3815, 0.1208, 0.9164, -0.3821, 0.1208, 0.9162, -0.4059, -0.03123, 0.9134, -0.3821, 0.1208, 0.9162, -0.3815, 0.1208, 0.9164, -0.3814, 0.1217, 0.9164, -0.3814, 0.1217, 0.9164, -0.3823, 0.07804, 0.9207, -0.3821, 0.1208, 0.9162, -0.1958, 0.3288, 0.9239, -0.3823, 0.07804, 0.9207, -0.3814, 0.1217, 0.9164, -0.3814, 0.1217, 0.9164, -0.1957, 0.3288, 0.9239, -0.1958, 0.3288, 0.9239, -0.1957, 0.3288, 0.9239, -0.1958, 0.3288, 0.9239, -0.1957, 0.3288, 0.9239, -0.1957, 0.3288, 0.9239, -0.1602, 0.3203, 0.9337, -0.1957, 0.3288, 0.9239, -0.1957, 0.3288, 0.9239, -0.1602, 0.3203, 0.9337, -0.121, 0.3395, 0.9328, -0.121, 0.3395, 0.9328, -0.05868, 0.3989, 0.9151, -0.1957, 0.3288, 0.9239, -0.05868, 0.3989, 0.9151, -0.121, 0.3395, 0.9328, 0.0939, 0.3521, 0.9312, 0.0939, 0.3521, 0.9312, 0.09389, 0.3521, 0.9312, -0.05868, 0.3989, 0.9151, 0.09389, 0.3521, 0.9312, 0.0939, 0.3521, 0.9312, 0.3553, 0.1735, 0.9185, 0.3553, 0.1735, 0.9185, 0.3548, 0.1726, 0.9189, 0.09389, 0.3521, 0.9312, 0.3548, 0.1726, 0.9189, 0.3553, 0.1735, 0.9185, 0.3549, 0.1725, 0.9188, 0.3549, 0.1725, 0.9188, 0.2418, 0.2262, 0.9436, 0.3548, 0.1726, 0.9189, 0.2418, 0.2262, 0.9436, 0.3549, 0.1725, 0.9188, 0.2925, 0.1755, 0.94, 0.2925, 0.1755, 0.94, 0.2925, 0.1755, 0.94, 0.2418, 0.2262, 0.9436, 0.2925, 0.1755, 0.94, 0.2925, 0.1755, 0.94, 0.2926, 0.1755, 0.94, 0.2926, 0.1755, 0.94, 0.2974, 0.1722, 0.9391, 0.2925, 0.1755, 0.94, 0.2974, 0.1722, 0.9391, 0.2926, 0.1755, 0.94, 0.3317, 0.1132, 0.9366, 0.3317, 0.1132, 0.9366, 0.3317, 0.1132, 0.9366, 0.2974, 0.1722, 0.9391, 0.3317, 0.1132, 0.9366, 0.3317, 0.1132, 0.9366, 0.3317, 0.1132, 0.9366, 0.3317, 0.1132, 0.9366, 0.3315, 0.117, 0.9362, 0.3317, 0.1132, 0.9366, 0.3315, 0.117, 0.9362, 0.3317, 0.1132, 0.9366, 0.3316, 0.1103, 0.937, 0.3316, 0.1103, 0.937, 0.3281, 0.1172, 0.9373, 0.3315, 0.117, 0.9362, 0.3281, 0.1172, 0.9373, 0.3316, 0.1103, 0.937, 0.2578, 0.3463, 0.902, 0.2578, 0.3463, 0.902, 0.3938, 0.112, 0.9124, 0.3281, 0.1172, 0.9373, 0.3434, -0.1639, 0.9248, 0.3938, 0.112, 0.9124, 0.2578, 0.3463, 0.902, 0.2578, 0.3463, 0.902, 0.3434, -0.1639, 0.9248, 0.3434, -0.1639, 0.9248, 0.3434, -0.1639, 0.9248, 0.3434, -0.1639, 0.9248, 0.3434, -0.1639, 0.9248, 0.3434, -0.1639, 0.9248, 0.3428, -0.1648, 0.9248, 0.3434, -0.1639, 0.9248, 0.3516, -0.1574, 0.9228, 0.3434, -0.1639, 0.9248, 0.3428, -0.1648, 0.9248, 0.3428, -0.1648, 0.9248, 0.3514, -0.1572, 0.9229, 0.3516, -0.1574, 0.9228, 0.3516, -0.1574, 0.9228, 0.3514, -0.1572, 0.9229, 0.3515, -0.1574, 0.9228, 0.3515, -0.1574, 0.9228, 0.3125, -0.2969, 0.9023, 0.3516, -0.1574, 0.9228, 0.3125, -0.2969, 0.9023, 0.3515, -0.1574, 0.9228, 0.2724, -0.3247, 0.9057, 0.2724, -0.3247, 0.9057, 0.1564, -0.4495, 0.8795, 0.3125, -0.2969, 0.9023, 0.1564, -0.4495, 0.8795, 0.2724, -0.3247, 0.9057, -0.1093, -0.355, 0.9285, -0.1093, -0.355, 0.9285, -0.1081, -0.3551, 0.9286, 0.1564, -0.4495, 0.8795, -0.1092, -0.355, 0.9285, -0.1081, -0.3551, 0.9286, -0.1093, -0.355, 0.9285, -0.1093, -0.355, 0.9285, -0.2413, -0.2777, 0.9299, -0.1092, -0.355, 0.9285, -0.1092, -0.355, 0.9285, -0.2413, -0.2777, 0.9299, -0.1367, -0.3827, 0.9137, -0.1367, -0.3827, 0.9137, -0.1367, -0.3827, 0.9137, -0.1092, -0.355, 0.9285, -0.1367, -0.3827, 0.9137, -0.1367, -0.3827, 0.9137, -0.1367, -0.3827, 0.9137, -0.1367, -0.3827, 0.9137, -0.1292, -0.3797, 0.916, -0.1367, -0.3827, 0.9137, -0.3553, -0.2511, 0.9004, -0.1292, -0.3797, 0.916, -0.1367, -0.3827, 0.9137, -0.1367, -0.3827, 0.9137, -0.3554, -0.2513, 0.9003, -0.3553, -0.2511, 0.9004, 0.3562, 0.2505, -0.9002, 0.3562, 0.2505, -0.9002, 0.3562, 0.2505, -0.9002, 0.3562, 0.2505, -0.9002, 0.2819, 0.2766, -0.9187, 0.3562, 0.2505, -0.9002, 0.3948, 0.086, -0.9147, 0.3562, 0.2505, -0.9002, 0.2819, 0.2766, -0.9187, 0.2819, 0.2766, -0.9187, 0.3898, 0.09357, -0.9161, 0.3948, 0.086, -0.9147, 0.3443, 0.2074, -0.9156, 0.3948, 0.086, -0.9147, 0.3898, 0.09357, -0.9161, 0.3898, 0.09357, -0.9161, 0.3446, 0.2064, -0.9158, 0.3443, 0.2074, -0.9156, 0.3447, 0.2064, -0.9157, 0.3443, 0.2074, -0.9156, 0.3446, 0.2064, -0.9158, 0.3446, 0.2064, -0.9158, 0.4059, 0.03122, -0.9134, 0.3447, 0.2064, -0.9157, 0.3821, -0.1209, -0.9162, 0.3447, 0.2064, -0.9157, 0.4059, 0.03122, -0.9134, 0.4059, 0.03122, -0.9134, 0.3821, -0.1209, -0.9162, 0.3821, -0.1209, -0.9162, 0.3815, -0.1216, -0.9163, 0.3821, -0.1209, -0.9162, 0.3821, -0.1209, -0.9162, 0.3821, -0.1209, -0.9162, 0.3823, -0.07807, -0.9207, 0.3815, -0.1216, -0.9163, 0.3815, -0.1216, -0.9163, 0.3823, -0.07807, -0.9207, 0.1964, -0.3285, -0.9239, 0.1964, -0.3285, -0.9239, 0.1957, -0.3289, -0.9239, 0.3815, -0.1216, -0.9163, -0.09393, -0.3521, -0.9312, 0.1203, -0.3397, -0.9328, 0.05862, -0.3989, -0.9151, 0.05862, -0.3989, -0.9151, -0.09392, -0.3521, -0.9312, -0.09393, -0.3521, -0.9312, -0.3549, -0.1726, -0.9188, -0.09393, -0.3521, -0.9312, -0.09392, -0.3521, -0.9312, -0.09392, -0.3521, -0.9312, -0.3549, -0.1726, -0.9188, -0.3549, -0.1726, -0.9188, -0.3548, -0.1726, -0.9189, -0.3549, -0.1726, -0.9188, -0.3549, -0.1726, -0.9188, -0.3549, -0.1726, -0.9188, -0.2417, -0.2262, -0.9436, -0.3548, -0.1726, -0.9189, -0.2925, -0.1756, -0.94, -0.3548, -0.1726, -0.9189, -0.2417, -0.2262, -0.9436, -0.2417, -0.2262, -0.9436, -0.2925, -0.1755, -0.94, -0.2925, -0.1756, -0.94, -0.2925, -0.1755, -0.94, -0.2925, -0.1756, -0.94, -0.2925, -0.1755, -0.94, -0.2925, -0.1755, -0.94, -0.2974, -0.1722, -0.9391, -0.2925, -0.1755, -0.94, -0.3317, -0.1132, -0.9366, -0.2925, -0.1755, -0.94, -0.2974, -0.1722, -0.9391, -0.2974, -0.1722, -0.9391, -0.3317, -0.1132, -0.9366, -0.3317, -0.1132, -0.9366, -0.3317, -0.1132, -0.9366, -0.3317, -0.1132, -0.9366, -0.3317, -0.1132, -0.9366, -0.3317, -0.1132, -0.9366, -0.3315, -0.117, -0.9362, -0.3317, -0.1132, -0.9366, -0.3316, -0.1103, -0.937, -0.3317, -0.1132, -0.9366, -0.3315, -0.117, -0.9362, -0.3315, -0.117, -0.9362, -0.3281, -0.1172, -0.9374, -0.3316, -0.1103, -0.937, -0.2578, -0.3465, -0.9019, -0.3316, -0.1103, -0.937, -0.3281, -0.1172, -0.9374, -0.3281, -0.1172, -0.9374, -0.3938, -0.1121, -0.9123, -0.2578, -0.3465, -0.9019, -0.2578, -0.3465, -0.9019, -0.3938, -0.1121, -0.9123, -0.3434, 0.1639, -0.9248, -0.3434, 0.1639, -0.9248, -0.3434, 0.1639, -0.9248, -0.2578, -0.3465, -0.9019, -0.3434, 0.1639, -0.9248, -0.3434, 0.1639, -0.9248, -0.3434, 0.1639, -0.9248, -0.3434, 0.1639, -0.9248, -0.3429, 0.1647, -0.9248, -0.3434, 0.1639, -0.9248, -0.3429, 0.1647, -0.9248, -0.3434, 0.1639, -0.9248, -0.3516, 0.1574, -0.9228, -0.3516, 0.1574, -0.9228, -0.3519, 0.1564, -0.9229, -0.3429, 0.1647, -0.9248, -0.3516, 0.1574, -0.9228, -0.3519, 0.1564, -0.9229, -0.3516, 0.1574, -0.9228, -0.3516, 0.1574, -0.9228, -0.3124, 0.2969, -0.9023, -0.3516, 0.1574, -0.9228, -0.2725, 0.3247, -0.9057, -0.3516, 0.1574, -0.9228, -0.3124, 0.2969, -0.9023, -0.3124, 0.2969, -0.9023, -0.1563, 0.4495, -0.8795, -0.2725, 0.3247, -0.9057, 0.1092, 0.355, -0.9285, -0.2725, 0.3247, -0.9057, -0.1563, 0.4495, -0.8795, -0.1563, 0.4495, -0.8795, 0.1082, 0.355, -0.9286, 0.1092, 0.355, -0.9285, 0.1092, 0.355, -0.9285, 0.1082, 0.355, -0.9286, 0.1092, 0.355, -0.9285, 0.1092, 0.355, -0.9285, 0.2412, 0.2777, -0.9299, 0.1092, 0.355, -0.9285, 0.1367, 0.3827, -0.9137, 0.2412, 0.2777, -0.9299, 0.1092, 0.355, -0.9285, 0.1092, 0.355, -0.9285, 0.1367, 0.3827, -0.9137, 0.1367, 0.3827, -0.9137, 0.1367, 0.3827, -0.9137, 0.1367, 0.3827, -0.9137, 0.1367, 0.3827, -0.9137, 0.1367, 0.3827, -0.9137, 0.1292, 0.3797, -0.916, 0.1367, 0.3827, -0.9137, 0.1367, 0.3827, -0.9137, 0.1292, 0.3797, -0.916, 0.3554, 0.2512, -0.9003, 0.3554, 0.2512, -0.9003, 0.3554, 0.2512, -0.9004, 0.1367, 0.3827, -0.9137])] * 3)])

# ---- objects
ob_weed_brick_open = bpy.data.objects.new('Weed Brick Open', me_ba_prop_weed_bigbag_open_01a_model_high)

# ---- transforms, parenting, visibility, modifiers, constraints
ob_weed_brick_open.location = (0.1445, -0.0433, 0.04173)
ob_weed_brick_open.rotation_euler = (-1.629e-07, 0.0, 0.0)
ob_weed_brick_open.scale = (20.0, 20.0, 20.0)
ob_weed_brick_open.color = (0.8, 0.8, 0.8, 1.0)

# ---- collection membership
col_collection.objects.link(ob_weed_brick_open)

# ---- scene / render settings (as saved in the file)
scene.frame_start = 1; scene.frame_end = 250; scene.frame_set(1)
scene.render.engine = 'BLENDER_EEVEE_NEXT'
bpy.context.view_layer.update()

# ---- added for rendering (the .blend has no active camera and no usable light): camera, sun
cam_auto = bpy.data.cameras.new('AutoCamera')
cam_auto.lens = 50.0
cam_auto.sensor_width = 36.0
cam_auto.clip_end = 1000.0
ob_auto_camera = bpy.data.objects.new('AutoCamera', cam_auto)
scene.collection.objects.link(ob_auto_camera)
ob_auto_camera.location = (6.27056, -7.45308, 5.03216)
ob_auto_camera.rotation_euler = (1.09748, -7.21219e-08, 0.694738)
scene.camera = ob_auto_camera
light_auto_sun = bpy.data.lights.new('AutoSun', 'SUN')
light_auto_sun.energy = 3.0
light_auto_sun.angle = 0.0523599
ob_auto_sun = bpy.data.objects.new('AutoSun', light_auto_sun)
scene.collection.objects.link(ob_auto_sun)
ob_auto_sun.rotation_euler = (0.872665, 0.174533, 0.523599)
bpy.context.view_layer.update()
